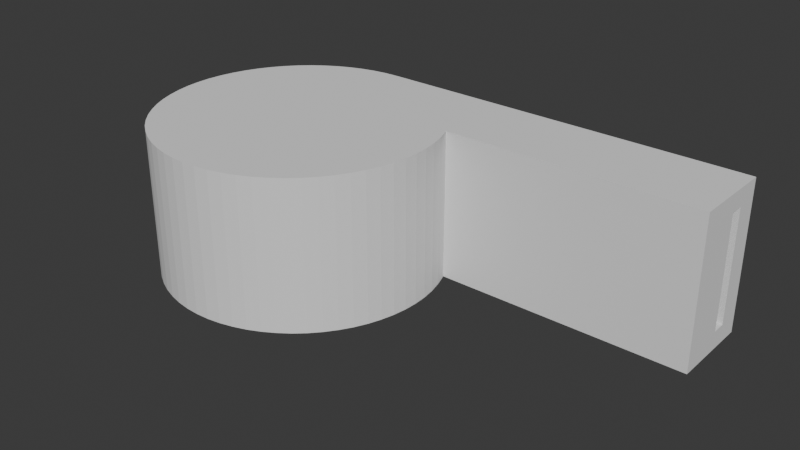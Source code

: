 # Source: 9._MIRROR_b.blend  (saved by Blender 5.0.119; exported with 4.5.12 LTS)
import bpy
from mathutils import Matrix  # noqa: F401  (used for matrix-valued properties, if any)

bpy.ops.wm.read_factory_settings(use_empty=True)
scene = bpy.context.scene
scene.name = 'Scene'

# ---- collections
col_collection = bpy.data.collections.new('Collection'); scene.collection.children.link(col_collection)

# ---- world
world_world = bpy.data.worlds.new('World'); scene.world = world_world
world_world.use_nodes = True; world_world.node_tree.nodes.clear()
_N = world_world.node_tree.nodes; _L = world_world.node_tree.links
n0 = _N.new('ShaderNodeOutputWorld'); n0.name = 'World Output'; n0.location = (200, 100)
n1 = _N.new('ShaderNodeBackground'); n1.name = 'Background'; n1.location = (-200, 100)
n1.inputs[0].default_value = (0.05088, 0.05088, 0.05088, 1.0)
_L.new(n1.outputs[0], n0.inputs[0])
n0.is_active_output = True
world_world.color = (0.05088, 0.05088, 0.05088)
world_world.sun_shadow_jitter_overblur = 0.0

# ---- meshes
me_half_whistle_001 = bpy.data.meshes.new('Half Whistle.001')
me_half_whistle_001.from_pydata([(1.0, 9.0, -5.107e-15), (1.0, 9.0, 8.0), (1.0, 6.502, 1.997), (1.0, 6.502, 8.0), (1.0, 0.0, 8.0), (1.0, 4.997, 1.997), (1.0, 4.997, 8.0), (-48.33, -18.47, 8.0), (-47.07, -19.23, 8.0), (-45.89, -17.03, 8.0), (-46.95, -16.4, 8.0), (1.0, 0.0, -5.107e-15), (-47.93, -15.67, 8.0), (-31.16, 2.841, 1.997), (-31.16, 2.841, 8.0), (-32.07, 3.665, 8.0), (-32.07, 3.665, 1.997), (-51.6, -15.52, 8.0), (-50.61, -16.61, 8.0), (-49.67, -13.93, 8.0), (-38.78, -18.44, 8.0), (-38.53, -20.93, 8.0), (-37.56, -18.26, 8.0), (-54.35, -10.35, -5.107e-15), (-53.86, -11.74, -5.107e-15), (-53.86, -11.74, 8.0), (-54.35, -10.35, 8.0), (-25.29, -3.074, -5.107e-15), (-25.65, -1.646, 8.0), (-25.29, -3.074, 8.0), (-25.65, -1.646, -5.107e-15), (-53.23, -13.07, -5.107e-15), (-53.23, -13.07, 8.0), (-41.47, 8.928, -5.107e-15), (-40.0, 0.0, -5.107e-15), (-42.93, 8.712, -5.107e-15), (-40.0, 9.0, -5.107e-15), (-44.35, 8.354, -5.107e-15), (-34.26, -19.86, -5.107e-15), (-35.65, -20.35, -5.107e-15), (-30.33, 1.932, 1.997), (-30.33, 1.932, 8.0), (-50.4, -12.95, 8.0), (-52.47, -14.33, 8.0), (-26.14, -0.26, 8.0), (-26.14, -0.26, -5.107e-15), (-29.6, 0.946, 1.997), (-29.6, 0.946, 8.0), (-51.03, -11.89, 8.0), (-51.6, 3.516, -5.107e-15), (-52.47, 2.334, -5.107e-15), (-50.61, 4.607, -5.107e-15), (-49.52, 5.595, -5.107e-15), (-45.74, 7.858, -5.107e-15), (-47.07, 7.229, -5.107e-15), (-48.33, 6.472, -5.107e-15), (-26.26, 0.0, -5.107e-15), (-26.26, 0.0, 8.0), (-29.04, 0.0, 8.0), (-29.04, 0.0, 1.997), (-52.47, -14.33, -5.107e-15), (-53.23, 1.071, -5.107e-15), (-53.23, 1.071, 8.0), (-52.47, 2.334, 8.0), (-28.41, -15.52, 8.0), (-27.53, -14.33, 8.0), (-30.33, -13.93, 8.0), (-53.86, -0.26, -5.107e-15), (-53.86, -0.26, 8.0), (-51.6, -15.52, -5.107e-15), (-55.0, -6.0, -5.107e-15), (-54.93, -7.47, -5.107e-15), (-54.93, -4.53, -5.107e-15), (-54.71, -3.074, -5.107e-15), (-54.35, -1.646, -5.107e-15), (-30.48, -17.6, 8.0), (-29.39, -16.61, 8.0), (-32.07, -15.67, 8.0), (-54.35, -1.646, 8.0), (-30.48, -17.6, -5.107e-15), (-54.71, -3.074, 8.0), (-40.0, -21.0, -5.107e-15), (-41.47, -20.93, -5.107e-15), (-38.53, -20.93, -5.107e-15), (-29.39, -16.61, -5.107e-15), (-54.93, -4.53, 8.0), (-51.55, -10.78, 8.0), (-48.84, -14.84, 8.0), (-49.52, -17.6, 8.0), (-50.61, -16.61, -5.107e-15), (-44.35, -20.35, -5.107e-15), (-45.74, -19.86, -5.107e-15), (-42.93, -20.71, -5.107e-15), (-32.93, -19.23, 8.0), (-31.67, -18.47, 8.0), (-34.11, -17.03, 8.0), (-55.0, -6.0, 8.0), (-54.93, -7.47, 8.0), (-45.74, -19.86, 8.0), (-44.35, -20.35, 8.0), (-44.78, -17.55, 8.0), (-28.45, -1.216, 8.0), (-28.04, -2.371, 1.997), (-28.04, -2.371, 8.0), (-49.52, -17.6, -5.107e-15), (-54.71, -8.926, -5.107e-15), (-54.71, -8.926, 8.0), (-35.22, -17.55, 8.0), (-47.07, -19.23, -5.107e-15), (-48.33, -18.47, -5.107e-15), (-27.74, -3.561, 1.997), (-27.74, -3.561, 8.0), (-28.41, -15.52, -5.107e-15), (-41.47, 8.928, 1.997), (-40.0, 9.0, 1.997), (-36.37, -17.96, 8.0), (-35.65, -20.35, 8.0), (-33.05, -16.4, 8.0), (-31.16, -14.84, 8.0), (-42.29, 8.807, 8.0), (-42.29, 8.807, 1.997), (-42.93, 8.712, 8.0), (-51.96, -9.629, 1.997), (-51.96, -9.629, 8.0), (-36.5, 6.502, 8.0), (-36.5, 6.502, 1.997), (-27.53, -14.33, -5.107e-15), (-52.26, -8.439, 1.997), (-52.26, -8.439, 8.0), (-37.07, -20.71, 8.0), (-34.26, -19.86, 8.0), (-40.0, -18.5, 8.0), (-40.0, -21.0, 8.0), (-36.37, -17.96, 1.997), (-37.56, -18.26, 1.997), (-38.78, -18.44, 1.997), (-34.06, 4.997, 8.0), (-33.05, 4.395, 8.0), (-52.44, -7.225, 1.997), (-52.44, -7.225, 8.0), (-40.0, -18.5, 1.997), (-44.35, 8.354, 8.0), (-42.44, 6.262, 8.0), (-43.63, 5.964, 8.0), (-36.5, 9.0, 1.997), (-36.5, 9.0, 8.0), (-52.5, -6.0, 1.997), (-52.5, -6.0, 8.0), (-28.04, -9.629, 8.0), (-28.45, -10.78, 1.997), (-28.45, -10.78, 8.0), (-41.22, 6.442, 8.0), (-52.44, -4.775, 1.997), (-52.44, -4.775, 8.0), (-45.74, 7.858, 8.0), (-40.0, 6.502, 8.0), (-40.0, 6.521, 8.0), (-28.97, -11.89, 1.997), (-28.97, -11.89, 8.0), (-43.63, 5.964, 1.997), (-44.78, 5.551, 1.997), (-52.26, -3.561, 1.997), (-52.26, -3.561, 8.0), (-29.6, -12.95, 1.997), (-29.6, -12.95, 8.0), (-42.44, 6.262, 1.997), (-40.0, 0.0, 1.997), (-33.05, 4.395, 1.997), (-34.06, 4.997, 1.997), (-51.96, -2.371, 1.997), (-51.96, -2.371, 8.0), (-27.56, -4.775, 1.997), (-27.56, -4.775, 8.0), (-30.33, -13.93, 1.997), (-44.78, -17.55, 1.997), (-45.89, -17.03, 1.997), (-31.16, -14.84, 1.997), (-27.5, -6.0, 1.997), (-27.5, -6.0, 8.0), (-46.95, -16.4, 1.997), (-51.55, -1.216, 8.0), (-51.55, -1.216, 1.997), (-32.07, -15.67, 1.997), (-27.56, -7.225, 1.997), (-27.56, -7.225, 8.0), (-47.93, -15.67, 1.997), (-27.74, -8.439, 1.997), (-27.74, -8.439, 8.0), (-51.03, -0.106, 1.997), (-51.03, -0.106, 8.0), (-33.05, -16.4, 1.997), (-48.84, -14.84, 1.997), (-28.04, -9.629, 1.997), (-34.11, -17.03, 1.997), (-50.4, 0.946, 1.997), (-50.4, 0.946, 8.0), (-49.67, -13.93, 1.997), (-35.22, -17.55, 1.997), (-49.67, 1.932, 1.997), (-49.67, 1.932, 8.0), (-25.07, -4.53, -5.107e-15), (-25.0, -6.0, -5.107e-15), (-25.07, -7.47, -5.107e-15), (-25.29, -8.926, -5.107e-15), (-25.65, -10.35, -5.107e-15), (-50.4, -12.95, 1.997), (-48.84, 2.841, 1.997), (-48.84, 2.841, 8.0), (-51.03, -11.89, 1.997), (-47.93, 3.665, 1.997), (-47.93, 3.665, 8.0), (-28.97, -0.106, 1.997), (-28.97, -0.106, 8.0), (-26.14, -11.74, -5.107e-15), (-26.77, -13.07, -5.107e-15), (-28.45, -1.216, 1.997), (-51.55, -10.78, 1.997), (-46.95, 4.395, 1.997), (-46.95, 4.395, 8.0), (-41.22, 6.442, 1.997), (-45.89, 5.026, 1.997), (-45.89, 5.026, 8.0), (-40.0, 6.502, 1.997), (-31.67, -18.47, -5.107e-15), (-32.93, -19.23, -5.107e-15), (-44.78, 5.551, 8.0), (-40.0, 6.521, 1.997), (-37.07, -20.71, -5.107e-15), (-50.61, 4.607, 8.0), (-26.77, -13.07, 8.0), (-48.33, 6.472, 8.0), (-26.14, -11.74, 8.0), (-42.93, -20.71, 8.0), (-41.47, -20.93, 8.0), (-47.07, 7.229, 8.0), (-51.6, 3.516, 8.0), (-25.07, -7.47, 8.0), (-25.29, -8.926, 8.0), (-25.07, -4.53, 8.0), (-25.65, -10.35, 8.0), (-41.22, -18.44, 1.997), (-41.22, -18.44, 8.0), (-25.0, -6.0, 8.0), (-42.44, -18.26, 1.997), (-42.44, -18.26, 8.0), (-43.63, -17.96, 1.997), (-43.63, -17.96, 8.0), (-49.52, 5.595, 8.0), (1.0, 9.0, 16.0), (1.0, 9.0, 8.0), (1.0, 6.502, 14.0), (1.0, 6.502, 8.0), (1.0, 0.0, 8.0), (1.0, 4.997, 14.0), (1.0, 4.997, 8.0), (-48.33, -18.47, 8.0), (-47.07, -19.23, 8.0), (-45.89, -17.03, 8.0), (-46.95, -16.4, 8.0), (1.0, 0.0, 16.0), (-47.93, -15.67, 8.0), (-31.16, 2.841, 14.0), (-31.16, 2.841, 8.0), (-32.07, 3.665, 8.0), (-32.07, 3.665, 14.0), (-51.6, -15.52, 8.0), (-50.61, -16.61, 8.0), (-49.67, -13.93, 8.0), (-38.78, -18.44, 8.0), (-38.53, -20.93, 8.0), (-37.56, -18.26, 8.0), (-54.35, -10.35, 16.0), (-53.86, -11.74, 16.0), (-53.86, -11.74, 8.0), (-54.35, -10.35, 8.0), (-25.29, -3.074, 16.0), (-25.65, -1.646, 8.0), (-25.29, -3.074, 8.0), (-25.65, -1.646, 16.0), (-53.23, -13.07, 16.0), (-53.23, -13.07, 8.0), (-41.47, 8.928, 16.0), (-40.0, 0.0, 16.0), (-42.93, 8.712, 16.0), (-40.0, 9.0, 16.0), (-44.35, 8.354, 16.0), (-34.26, -19.86, 16.0), (-35.65, -20.35, 16.0), (-30.33, 1.932, 14.0), (-30.33, 1.932, 8.0), (-50.4, -12.95, 8.0), (-52.47, -14.33, 8.0), (-26.14, -0.26, 8.0), (-26.14, -0.26, 16.0), (-29.6, 0.946, 14.0), (-29.6, 0.946, 8.0), (-51.03, -11.89, 8.0), (-51.6, 3.516, 16.0), (-52.47, 2.334, 16.0), (-50.61, 4.607, 16.0), (-49.52, 5.595, 16.0), (-45.74, 7.858, 16.0), (-47.07, 7.229, 16.0), (-48.33, 6.472, 16.0), (-26.26, 0.0, 16.0), (-26.26, 0.0, 8.0), (-29.04, 0.0, 8.0), (-29.04, 0.0, 14.0), (-52.47, -14.33, 16.0), (-53.23, 1.071, 16.0), (-53.23, 1.071, 8.0), (-52.47, 2.334, 8.0), (-28.41, -15.52, 8.0), (-27.53, -14.33, 8.0), (-30.33, -13.93, 8.0), (-53.86, -0.26, 16.0), (-53.86, -0.26, 8.0), (-51.6, -15.52, 16.0), (-55.0, -6.0, 16.0), (-54.93, -7.47, 16.0), (-54.93, -4.53, 16.0), (-54.71, -3.074, 16.0), (-54.35, -1.646, 16.0), (-30.48, -17.6, 8.0), (-29.39, -16.61, 8.0), (-32.07, -15.67, 8.0), (-54.35, -1.646, 8.0), (-30.48, -17.6, 16.0), (-54.71, -3.074, 8.0), (-40.0, -21.0, 16.0), (-41.47, -20.93, 16.0), (-38.53, -20.93, 16.0), (-29.39, -16.61, 16.0), (-54.93, -4.53, 8.0), (-51.55, -10.78, 8.0), (-48.84, -14.84, 8.0), (-49.52, -17.6, 8.0), (-50.61, -16.61, 16.0), (-44.35, -20.35, 16.0), (-45.74, -19.86, 16.0), (-42.93, -20.71, 16.0), (-32.93, -19.23, 8.0), (-31.67, -18.47, 8.0), (-34.11, -17.03, 8.0), (-55.0, -6.0, 8.0), (-54.93, -7.47, 8.0), (-45.74, -19.86, 8.0), (-44.35, -20.35, 8.0), (-44.78, -17.55, 8.0), (-28.45, -1.216, 8.0), (-28.04, -2.371, 14.0), (-28.04, -2.371, 8.0), (-49.52, -17.6, 16.0), (-54.71, -8.926, 16.0), (-54.71, -8.926, 8.0), (-35.22, -17.55, 8.0), (-47.07, -19.23, 16.0), (-48.33, -18.47, 16.0), (-27.74, -3.561, 14.0), (-27.74, -3.561, 8.0), (-28.41, -15.52, 16.0), (-41.47, 8.928, 14.0), (-40.0, 9.0, 14.0), (-36.37, -17.96, 8.0), (-35.65, -20.35, 8.0), (-33.05, -16.4, 8.0), (-31.16, -14.84, 8.0), (-42.29, 8.807, 8.0), (-42.29, 8.807, 14.0), (-42.93, 8.712, 8.0), (-51.96, -9.629, 14.0), (-51.96, -9.629, 8.0), (-36.5, 6.502, 8.0), (-36.5, 6.502, 14.0), (-27.53, -14.33, 16.0), (-52.26, -8.439, 14.0), (-52.26, -8.439, 8.0), (-37.07, -20.71, 8.0), (-34.26, -19.86, 8.0), (-40.0, -18.5, 8.0), (-40.0, -21.0, 8.0), (-36.37, -17.96, 14.0), (-37.56, -18.26, 14.0), (-38.78, -18.44, 14.0), (-34.06, 4.997, 8.0), (-33.05, 4.395, 8.0), (-52.44, -7.225, 14.0), (-52.44, -7.225, 8.0), (-40.0, -18.5, 14.0), (-44.35, 8.354, 8.0), (-42.44, 6.262, 8.0), (-43.63, 5.964, 8.0), (-36.5, 9.0, 14.0), (-36.5, 9.0, 8.0), (-52.5, -6.0, 14.0), (-52.5, -6.0, 8.0), (-28.04, -9.629, 8.0), (-28.45, -10.78, 14.0), (-28.45, -10.78, 8.0), (-41.22, 6.442, 8.0), (-52.44, -4.775, 14.0), (-52.44, -4.775, 8.0), (-45.74, 7.858, 8.0), (-40.0, 6.502, 8.0), (-40.0, 6.521, 8.0), (-28.97, -11.89, 14.0), (-28.97, -11.89, 8.0), (-43.63, 5.964, 14.0), (-44.78, 5.551, 14.0), (-52.26, -3.561, 14.0), (-52.26, -3.561, 8.0), (-29.6, -12.95, 14.0), (-29.6, -12.95, 8.0), (-42.44, 6.262, 14.0), (-40.0, 0.0, 14.0), (-33.05, 4.395, 14.0), (-34.06, 4.997, 14.0), (-51.96, -2.371, 14.0), (-51.96, -2.371, 8.0), (-27.56, -4.775, 14.0), (-27.56, -4.775, 8.0), (-30.33, -13.93, 14.0), (-44.78, -17.55, 14.0), (-45.89, -17.03, 14.0), (-31.16, -14.84, 14.0), (-27.5, -6.0, 14.0), (-27.5, -6.0, 8.0), (-46.95, -16.4, 14.0), (-51.55, -1.216, 8.0), (-51.55, -1.216, 14.0), (-32.07, -15.67, 14.0), (-27.56, -7.225, 14.0), (-27.56, -7.225, 8.0), (-47.93, -15.67, 14.0), (-27.74, -8.439, 14.0), (-27.74, -8.439, 8.0), (-51.03, -0.106, 14.0), (-51.03, -0.106, 8.0), (-33.05, -16.4, 14.0), (-48.84, -14.84, 14.0), (-28.04, -9.629, 14.0), (-34.11, -17.03, 14.0), (-50.4, 0.946, 14.0), (-50.4, 0.946, 8.0), (-49.67, -13.93, 14.0), (-35.22, -17.55, 14.0), (-49.67, 1.932, 14.0), (-49.67, 1.932, 8.0), (-25.07, -4.53, 16.0), (-25.0, -6.0, 16.0), (-25.07, -7.47, 16.0), (-25.29, -8.926, 16.0), (-25.65, -10.35, 16.0), (-50.4, -12.95, 14.0), (-48.84, 2.841, 14.0), (-48.84, 2.841, 8.0), (-51.03, -11.89, 14.0), (-47.93, 3.665, 14.0), (-47.93, 3.665, 8.0), (-28.97, -0.106, 14.0), (-28.97, -0.106, 8.0), (-26.14, -11.74, 16.0), (-26.77, -13.07, 16.0), (-28.45, -1.216, 14.0), (-51.55, -10.78, 14.0), (-46.95, 4.395, 14.0), (-46.95, 4.395, 8.0), (-41.22, 6.442, 14.0), (-45.89, 5.026, 14.0), (-45.89, 5.026, 8.0), (-40.0, 6.502, 14.0), (-31.67, -18.47, 16.0), (-32.93, -19.23, 16.0), (-44.78, 5.551, 8.0), (-40.0, 6.521, 14.0), (-37.07, -20.71, 16.0), (-50.61, 4.607, 8.0), (-26.77, -13.07, 8.0), (-48.33, 6.472, 8.0), (-26.14, -11.74, 8.0), (-42.93, -20.71, 8.0), (-41.47, -20.93, 8.0), (-47.07, 7.229, 8.0), (-51.6, 3.516, 8.0), (-25.07, -7.47, 8.0), (-25.29, -8.926, 8.0), (-25.07, -4.53, 8.0), (-25.65, -10.35, 8.0), (-41.22, -18.44, 14.0), (-41.22, -18.44, 8.0), (-25.0, -6.0, 8.0), (-42.44, -18.26, 14.0), (-42.44, -18.26, 8.0), (-43.63, -17.96, 14.0), (-43.63, -17.96, 8.0), (-49.52, 5.595, 8.0)], [], [(0, 1, 2), (3, 2, 1), (4, 5, 6), (7, 8, 9), (10, 7, 9), (0, 2, 5), (4, 11, 5), (0, 5, 11), (12, 7, 10), (13, 14, 15), (13, 15, 16), (17, 18, 19), (20, 21, 22), (23, 24, 25), (23, 25, 26), (27, 28, 29), (27, 30, 28), (24, 31, 32), (24, 32, 25), (33, 34, 35), (36, 34, 33), (37, 35, 34), (38, 39, 34), (40, 41, 14), (40, 14, 13), (42, 43, 19), (28, 30, 44), (45, 44, 30), (46, 47, 41), (46, 41, 40), (48, 43, 42), (49, 34, 50), (51, 34, 49), (52, 34, 51), (53, 34, 54), (54, 34, 55), (37, 34, 53), (56, 57, 44), (56, 44, 45), (58, 47, 46), (58, 46, 59), (31, 60, 43), (31, 43, 32), (50, 61, 62), (63, 50, 62), (64, 65, 66), (61, 67, 68), (61, 68, 62), (43, 69, 17), (70, 34, 71), (72, 34, 70), (73, 34, 72), (74, 34, 73), (67, 34, 74), (61, 34, 67), (50, 34, 61), (75, 76, 77), (67, 74, 78), (67, 78, 68), (79, 76, 75), (74, 73, 80), (74, 80, 78), (81, 82, 34), (83, 81, 34), (84, 76, 79), (60, 69, 43), (73, 72, 85), (73, 85, 80), (86, 32, 48), (43, 48, 32), (12, 87, 18), (88, 12, 18), (7, 12, 88), (18, 17, 89), (69, 89, 17), (90, 91, 34), (92, 90, 34), (82, 92, 34), (93, 94, 95), (72, 70, 96), (72, 96, 85), (96, 70, 71), (96, 71, 97), (87, 19, 18), (98, 99, 100), (101, 102, 103), (88, 18, 104), (89, 104, 18), (71, 105, 106), (71, 106, 97), (107, 93, 95), (104, 89, 34), (108, 109, 34), (89, 69, 34), (69, 60, 34), (60, 31, 34), (31, 24, 34), (91, 108, 34), (55, 34, 52), (103, 102, 110), (103, 110, 111), (17, 19, 43), (105, 26, 106), (7, 88, 109), (109, 104, 34), (64, 84, 112), (76, 84, 64), (113, 114, 36), (113, 36, 33), (115, 116, 107), (22, 116, 115), (77, 117, 94), (94, 75, 77), (118, 77, 76), (64, 66, 76), (104, 109, 88), (119, 120, 121), (86, 122, 123), (2, 124, 125), (126, 64, 112), (24, 23, 34), (23, 105, 34), (105, 71, 34), (127, 128, 123), (127, 123, 122), (116, 22, 129), (129, 22, 21), (130, 107, 116), (93, 107, 130), (20, 131, 21), (132, 21, 131), (121, 120, 35), (33, 35, 120), (33, 120, 113), (22, 133, 134), (22, 134, 135), (22, 135, 20), (6, 136, 137), (15, 6, 137), (138, 139, 128), (138, 128, 127), (20, 135, 140), (20, 140, 131), (35, 37, 141), (35, 141, 121), (142, 141, 143), (14, 6, 15), (144, 125, 124), (144, 124, 145), (139, 138, 146), (139, 146, 147), (41, 6, 14), (124, 2, 3), (148, 149, 150), (151, 119, 142), (47, 57, 41), (7, 109, 8), (108, 8, 109), (152, 153, 147), (152, 147, 146), (37, 154, 141), (155, 156, 151), (57, 47, 58), (91, 98, 8), (91, 8, 108), (150, 149, 157), (150, 157, 158), (159, 143, 160), (161, 162, 153), (161, 153, 152), (98, 91, 90), (158, 157, 163), (158, 163, 164), (121, 142, 119), (156, 119, 151), (141, 142, 121), (165, 142, 143), (165, 143, 159), (13, 166, 40), (16, 166, 13), (167, 166, 16), (46, 40, 166), (168, 166, 167), (168, 125, 166), (59, 46, 166), (169, 170, 162), (169, 162, 161), (111, 110, 171), (111, 171, 172), (164, 163, 173), (164, 173, 66), (100, 174, 175), (100, 175, 9), (5, 2, 168), (128, 26, 123), (123, 26, 86), (66, 173, 176), (66, 176, 118), (177, 178, 172), (177, 172, 171), (9, 175, 179), (9, 179, 10), (96, 97, 147), (145, 124, 1), (170, 169, 180), (181, 180, 169), (118, 176, 182), (118, 182, 77), (183, 184, 178), (183, 178, 177), (125, 168, 2), (124, 3, 1), (10, 179, 185), (10, 185, 12), (147, 153, 85), (32, 86, 25), (186, 187, 184), (186, 184, 183), (188, 189, 180), (188, 180, 181), (77, 182, 190), (77, 190, 117), (12, 185, 191), (12, 191, 87), (6, 41, 57), (4, 6, 57), (192, 148, 187), (192, 187, 186), (117, 190, 193), (117, 193, 95), (194, 195, 189), (194, 189, 188), (196, 19, 87), (196, 87, 191), (95, 193, 197), (95, 197, 107), (68, 78, 180), (198, 199, 195), (198, 195, 194), (200, 34, 27), (201, 34, 200), (30, 27, 34), (202, 34, 201), (203, 34, 202), (204, 34, 203), (205, 42, 19), (205, 19, 196), (107, 197, 133), (107, 133, 115), (166, 125, 114), (144, 114, 125), (45, 30, 34), (56, 45, 34), (206, 207, 199), (206, 199, 198), (208, 48, 42), (208, 42, 205), (115, 133, 22), (209, 210, 207), (209, 207, 206), (62, 68, 180), (171, 166, 177), (183, 177, 166), (110, 166, 171), (102, 166, 110), (211, 212, 58), (211, 58, 59), (213, 34, 204), (214, 34, 213), (126, 34, 214), (112, 84, 34), (215, 101, 212), (215, 212, 211), (102, 101, 215), (216, 86, 48), (216, 48, 208), (217, 218, 210), (217, 210, 209), (219, 151, 142), (219, 142, 165), (220, 221, 218), (220, 218, 217), (151, 219, 222), (151, 222, 155), (126, 112, 34), (84, 79, 34), (79, 223, 34), (223, 224, 34), (38, 34, 224), (160, 225, 221), (160, 221, 220), (122, 86, 216), (155, 222, 226), (160, 143, 225), (226, 156, 155), (183, 166, 186), (193, 190, 166), (166, 102, 215), (166, 215, 211), (166, 211, 59), (226, 120, 119), (226, 119, 156), (189, 62, 180), (39, 227, 34), (83, 34, 227), (126, 65, 64), (152, 193, 161), (146, 193, 152), (138, 193, 146), (127, 193, 138), (122, 193, 127), (169, 161, 193), (210, 228, 207), (199, 63, 195), (34, 36, 56), (36, 0, 56), (11, 56, 0), (222, 219, 166), (219, 165, 166), (165, 159, 166), (159, 160, 166), (160, 220, 166), (166, 194, 193), (166, 114, 222), (214, 229, 65), (208, 193, 216), (205, 193, 208), (196, 193, 205), (191, 193, 196), (185, 193, 191), (179, 193, 185), (175, 193, 179), (174, 193, 175), (122, 216, 193), (221, 230, 218), (218, 230, 210), (126, 214, 65), (226, 222, 114), (217, 166, 220), (209, 166, 217), (206, 166, 209), (198, 166, 206), (194, 166, 198), (181, 193, 188), (169, 193, 181), (188, 193, 194), (103, 28, 101), (98, 90, 99), (231, 229, 213), (214, 213, 229), (114, 113, 226), (120, 226, 113), (92, 232, 99), (92, 99, 90), (82, 233, 232), (82, 232, 92), (154, 234, 225), (63, 199, 235), (203, 202, 236), (203, 236, 237), (111, 172, 238), (213, 239, 231), (81, 132, 233), (81, 233, 82), (204, 239, 213), (140, 240, 241), (140, 241, 131), (236, 242, 178), (241, 240, 243), (241, 243, 244), (242, 236, 201), (202, 201, 236), (37, 53, 154), (244, 243, 245), (244, 245, 246), (184, 187, 236), (242, 200, 238), (174, 100, 245), (246, 245, 100), (237, 239, 204), (237, 204, 203), (201, 200, 242), (247, 210, 230), (228, 210, 247), (235, 199, 228), (143, 141, 225), (141, 154, 225), (240, 193, 243), (245, 243, 193), (140, 193, 240), (174, 245, 193), (149, 148, 192), (200, 27, 29), (200, 29, 238), (234, 154, 54), (53, 54, 154), (105, 23, 26), (148, 239, 187), (239, 237, 187), (230, 221, 234), (221, 225, 234), (186, 166, 192), (230, 234, 55), (231, 239, 150), (83, 21, 132), (83, 132, 81), (234, 54, 55), (227, 129, 21), (227, 21, 83), (162, 170, 78), (170, 180, 78), (195, 63, 189), (207, 228, 199), (62, 189, 63), (78, 80, 162), (80, 85, 162), (153, 162, 85), (85, 96, 147), (139, 147, 97), (128, 139, 97), (97, 106, 128), (26, 128, 106), (25, 86, 26), (39, 116, 129), (39, 129, 227), (38, 130, 116), (38, 116, 39), (237, 236, 187), (148, 150, 239), (178, 184, 236), (242, 238, 178), (172, 178, 238), (238, 29, 111), (29, 28, 111), (103, 111, 28), (44, 101, 28), (57, 101, 44), (55, 247, 230), (100, 9, 8), (8, 98, 100), (58, 212, 57), (224, 93, 130), (224, 130, 38), (101, 57, 212), (244, 246, 99), (246, 100, 99), (99, 232, 244), (232, 233, 244), (241, 244, 233), (131, 241, 233), (131, 233, 132), (247, 55, 52), (93, 223, 94), (223, 93, 224), (52, 51, 228), (52, 228, 247), (223, 79, 75), (223, 75, 94), (229, 231, 150), (150, 158, 229), (65, 229, 158), (158, 164, 65), (164, 66, 65), (118, 76, 66), (117, 95, 94), (228, 49, 235), (51, 49, 228), (50, 63, 49), (235, 49, 63), (193, 140, 135), (193, 135, 134), (193, 134, 133), (133, 197, 193), (176, 166, 182), (173, 166, 176), (163, 166, 173), (157, 166, 163), (149, 166, 157), (192, 166, 149), (190, 182, 166), (11, 4, 57), (57, 56, 11), (1, 0, 144), (1, 144, 145), (0, 36, 144), (114, 144, 36), (167, 137, 136), (167, 136, 168), (16, 15, 137), (16, 137, 167), (5, 168, 6), (136, 6, 168), (248, 249, 250), (251, 250, 249), (252, 253, 254), (255, 256, 257), (258, 255, 257), (248, 250, 253), (252, 259, 253), (248, 253, 259), (260, 255, 258), (261, 262, 263), (261, 263, 264), (265, 266, 267), (268, 269, 270), (271, 272, 273), (271, 273, 274), (275, 276, 277), (275, 278, 276), (272, 279, 280), (272, 280, 273), (281, 282, 283), (284, 282, 281), (285, 283, 282), (286, 287, 282), (288, 289, 262), (288, 262, 261), (290, 291, 267), (276, 278, 292), (293, 292, 278), (294, 295, 289), (294, 289, 288), (296, 291, 290), (297, 282, 298), (299, 282, 297), (300, 282, 299), (301, 282, 302), (302, 282, 303), (285, 282, 301), (304, 305, 292), (304, 292, 293), (306, 295, 294), (306, 294, 307), (279, 308, 291), (279, 291, 280), (298, 309, 310), (311, 298, 310), (312, 313, 314), (309, 315, 316), (309, 316, 310), (291, 317, 265), (318, 282, 319), (320, 282, 318), (321, 282, 320), (322, 282, 321), (315, 282, 322), (309, 282, 315), (298, 282, 309), (323, 324, 325), (315, 322, 326), (315, 326, 316), (327, 324, 323), (322, 321, 328), (322, 328, 326), (329, 330, 282), (331, 329, 282), (332, 324, 327), (308, 317, 291), (321, 320, 333), (321, 333, 328), (334, 280, 296), (291, 296, 280), (260, 335, 266), (336, 260, 266), (255, 260, 336), (266, 265, 337), (317, 337, 265), (338, 339, 282), (340, 338, 282), (330, 340, 282), (341, 342, 343), (320, 318, 344), (320, 344, 333), (344, 318, 319), (344, 319, 345), (335, 267, 266), (346, 347, 348), (349, 350, 351), (336, 266, 352), (337, 352, 266), (319, 353, 354), (319, 354, 345), (355, 341, 343), (352, 337, 282), (356, 357, 282), (337, 317, 282), (317, 308, 282), (308, 279, 282), (279, 272, 282), (339, 356, 282), (303, 282, 300), (351, 350, 358), (351, 358, 359), (265, 267, 291), (353, 274, 354), (255, 336, 357), (357, 352, 282), (312, 332, 360), (324, 332, 312), (361, 362, 284), (361, 284, 281), (363, 364, 355), (270, 364, 363), (325, 365, 342), (342, 323, 325), (366, 325, 324), (312, 314, 324), (352, 357, 336), (367, 368, 369), (334, 370, 371), (250, 372, 373), (374, 312, 360), (272, 271, 282), (271, 353, 282), (353, 319, 282), (375, 376, 371), (375, 371, 370), (364, 270, 377), (377, 270, 269), (378, 355, 364), (341, 355, 378), (268, 379, 269), (380, 269, 379), (369, 368, 283), (281, 283, 368), (281, 368, 361), (270, 381, 382), (270, 382, 383), (270, 383, 268), (254, 384, 385), (263, 254, 385), (386, 387, 376), (386, 376, 375), (268, 383, 388), (268, 388, 379), (283, 285, 389), (283, 389, 369), (390, 389, 391), (262, 254, 263), (392, 373, 372), (392, 372, 393), (387, 386, 394), (387, 394, 395), (289, 254, 262), (372, 250, 251), (396, 397, 398), (399, 367, 390), (295, 305, 289), (255, 357, 256), (356, 256, 357), (400, 401, 395), (400, 395, 394), (285, 402, 389), (403, 404, 399), (305, 295, 306), (339, 346, 256), (339, 256, 356), (398, 397, 405), (398, 405, 406), (407, 391, 408), (409, 410, 401), (409, 401, 400), (346, 339, 338), (406, 405, 411), (406, 411, 412), (369, 390, 367), (404, 367, 399), (389, 390, 369), (413, 390, 391), (413, 391, 407), (261, 414, 288), (264, 414, 261), (415, 414, 264), (294, 288, 414), (416, 414, 415), (416, 373, 414), (307, 294, 414), (417, 418, 410), (417, 410, 409), (359, 358, 419), (359, 419, 420), (412, 411, 421), (412, 421, 314), (348, 422, 423), (348, 423, 257), (253, 250, 416), (376, 274, 371), (371, 274, 334), (314, 421, 424), (314, 424, 366), (425, 426, 420), (425, 420, 419), (257, 423, 427), (257, 427, 258), (344, 345, 395), (393, 372, 249), (418, 417, 428), (429, 428, 417), (366, 424, 430), (366, 430, 325), (431, 432, 426), (431, 426, 425), (373, 416, 250), (372, 251, 249), (258, 427, 433), (258, 433, 260), (395, 401, 333), (280, 334, 273), (434, 435, 432), (434, 432, 431), (436, 437, 428), (436, 428, 429), (325, 430, 438), (325, 438, 365), (260, 433, 439), (260, 439, 335), (254, 289, 305), (252, 254, 305), (440, 396, 435), (440, 435, 434), (365, 438, 441), (365, 441, 343), (442, 443, 437), (442, 437, 436), (444, 267, 335), (444, 335, 439), (343, 441, 445), (343, 445, 355), (316, 326, 428), (446, 447, 443), (446, 443, 442), (448, 282, 275), (449, 282, 448), (278, 275, 282), (450, 282, 449), (451, 282, 450), (452, 282, 451), (453, 290, 267), (453, 267, 444), (355, 445, 381), (355, 381, 363), (414, 373, 362), (392, 362, 373), (293, 278, 282), (304, 293, 282), (454, 455, 447), (454, 447, 446), (456, 296, 290), (456, 290, 453), (363, 381, 270), (457, 458, 455), (457, 455, 454), (310, 316, 428), (419, 414, 425), (431, 425, 414), (358, 414, 419), (350, 414, 358), (459, 460, 306), (459, 306, 307), (461, 282, 452), (462, 282, 461), (374, 282, 462), (360, 332, 282), (463, 349, 460), (463, 460, 459), (350, 349, 463), (464, 334, 296), (464, 296, 456), (465, 466, 458), (465, 458, 457), (467, 399, 390), (467, 390, 413), (468, 469, 466), (468, 466, 465), (399, 467, 470), (399, 470, 403), (374, 360, 282), (332, 327, 282), (327, 471, 282), (471, 472, 282), (286, 282, 472), (408, 473, 469), (408, 469, 468), (370, 334, 464), (403, 470, 474), (408, 391, 473), (474, 404, 403), (431, 414, 434), (441, 438, 414), (414, 350, 463), (414, 463, 459), (414, 459, 307), (474, 368, 367), (474, 367, 404), (437, 310, 428), (287, 475, 282), (331, 282, 475), (374, 313, 312), (400, 441, 409), (394, 441, 400), (386, 441, 394), (375, 441, 386), (370, 441, 375), (417, 409, 441), (458, 476, 455), (447, 311, 443), (282, 284, 304), (284, 248, 304), (259, 304, 248), (470, 467, 414), (467, 413, 414), (413, 407, 414), (407, 408, 414), (408, 468, 414), (414, 442, 441), (414, 362, 470), (462, 477, 313), (456, 441, 464), (453, 441, 456), (444, 441, 453), (439, 441, 444), (433, 441, 439), (427, 441, 433), (423, 441, 427), (422, 441, 423), (370, 464, 441), (469, 478, 466), (466, 478, 458), (374, 462, 313), (474, 470, 362), (465, 414, 468), (457, 414, 465), (454, 414, 457), (446, 414, 454), (442, 414, 446), (429, 441, 436), (417, 441, 429), (436, 441, 442), (351, 276, 349), (346, 338, 347), (479, 477, 461), (462, 461, 477), (362, 361, 474), (368, 474, 361), (340, 480, 347), (340, 347, 338), (330, 481, 480), (330, 480, 340), (402, 482, 473), (311, 447, 483), (451, 450, 484), (451, 484, 485), (359, 420, 486), (461, 487, 479), (329, 380, 481), (329, 481, 330), (452, 487, 461), (388, 488, 489), (388, 489, 379), (484, 490, 426), (489, 488, 491), (489, 491, 492), (490, 484, 449), (450, 449, 484), (285, 301, 402), (492, 491, 493), (492, 493, 494), (432, 435, 484), (490, 448, 486), (422, 348, 493), (494, 493, 348), (485, 487, 452), (485, 452, 451), (449, 448, 490), (495, 458, 478), (476, 458, 495), (483, 447, 476), (391, 389, 473), (389, 402, 473), (488, 441, 491), (493, 491, 441), (388, 441, 488), (422, 493, 441), (397, 396, 440), (448, 275, 277), (448, 277, 486), (482, 402, 302), (301, 302, 402), (353, 271, 274), (396, 487, 435), (487, 485, 435), (478, 469, 482), (469, 473, 482), (434, 414, 440), (478, 482, 303), (479, 487, 398), (331, 269, 380), (331, 380, 329), (482, 302, 303), (475, 377, 269), (475, 269, 331), (410, 418, 326), (418, 428, 326), (443, 311, 437), (455, 476, 447), (310, 437, 311), (326, 328, 410), (328, 333, 410), (401, 410, 333), (333, 344, 395), (387, 395, 345), (376, 387, 345), (345, 354, 376), (274, 376, 354), (273, 334, 274), (287, 364, 377), (287, 377, 475), (286, 378, 364), (286, 364, 287), (485, 484, 435), (396, 398, 487), (426, 432, 484), (490, 486, 426), (420, 426, 486), (486, 277, 359), (277, 276, 359), (351, 359, 276), (292, 349, 276), (305, 349, 292), (303, 495, 478), (348, 257, 256), (256, 346, 348), (306, 460, 305), (472, 341, 378), (472, 378, 286), (349, 305, 460), (492, 494, 347), (494, 348, 347), (347, 480, 492), (480, 481, 492), (489, 492, 481), (379, 489, 481), (379, 481, 380), (495, 303, 300), (341, 471, 342), (471, 341, 472), (300, 299, 476), (300, 476, 495), (471, 327, 323), (471, 323, 342), (477, 479, 398), (398, 406, 477), (313, 477, 406), (406, 412, 313), (412, 314, 313), (366, 324, 314), (365, 343, 342), (476, 297, 483), (299, 297, 476), (298, 311, 297), (483, 297, 311), (441, 388, 383), (441, 383, 382), (441, 382, 381), (381, 445, 441), (424, 414, 430), (421, 414, 424), (411, 414, 421), (405, 414, 411), (397, 414, 405), (440, 414, 397), (438, 430, 414), (259, 252, 305), (305, 304, 259), (249, 248, 392), (249, 392, 393), (248, 284, 392), (362, 392, 284), (415, 385, 384), (415, 384, 416), (264, 263, 385), (264, 385, 415), (253, 416, 254), (384, 254, 416)])
me_half_whistle_001.update()

# ---- objects
ob_half_whistle_001 = bpy.data.objects.new('Half Whistle.001', me_half_whistle_001)

# ---- transforms, parenting, visibility, modifiers, constraints
ob_half_whistle_001.location = (0.0, 0.0, 16.0)
ob_half_whistle_001.scale = (1.0, 1.0, -1.0)

# ---- collection membership
col_collection.objects.link(ob_half_whistle_001)

# ---- scene / render settings (as saved in the file)
scene.frame_start = 1; scene.frame_end = 250; scene.frame_set(1)
scene.render.engine = 'BLENDER_EEVEE_NEXT'
scene.render.bake_bias = 0.0
scene.render.bake_samples = 0
scene.cycles.sampling_pattern = 'TABULATED_SOBOL'
scene.eevee.use_volume_custom_range = False
bpy.context.view_layer.update()

# ---- added for rendering (the .blend has no active camera and no usable light): camera, sun
cam_auto = bpy.data.cameras.new('AutoCamera')
cam_auto.lens = 50.0
cam_auto.sensor_width = 36.0
cam_auto.clip_end = 1063.78
ob_auto_camera = bpy.data.objects.new('AutoCamera', cam_auto)
scene.collection.objects.link(ob_auto_camera)
ob_auto_camera.location = (33.6146, -78.7375, 56.4917)
ob_auto_camera.rotation_euler = (1.09748, -7.21219e-08, 0.694738)
scene.camera = ob_auto_camera
light_auto_sun = bpy.data.lights.new('AutoSun', 'SUN')
light_auto_sun.energy = 3.0
light_auto_sun.angle = 0.0523599
ob_auto_sun = bpy.data.objects.new('AutoSun', light_auto_sun)
scene.collection.objects.link(ob_auto_sun)
ob_auto_sun.rotation_euler = (0.872665, 0.174533, 0.523599)
bpy.context.view_layer.update()
